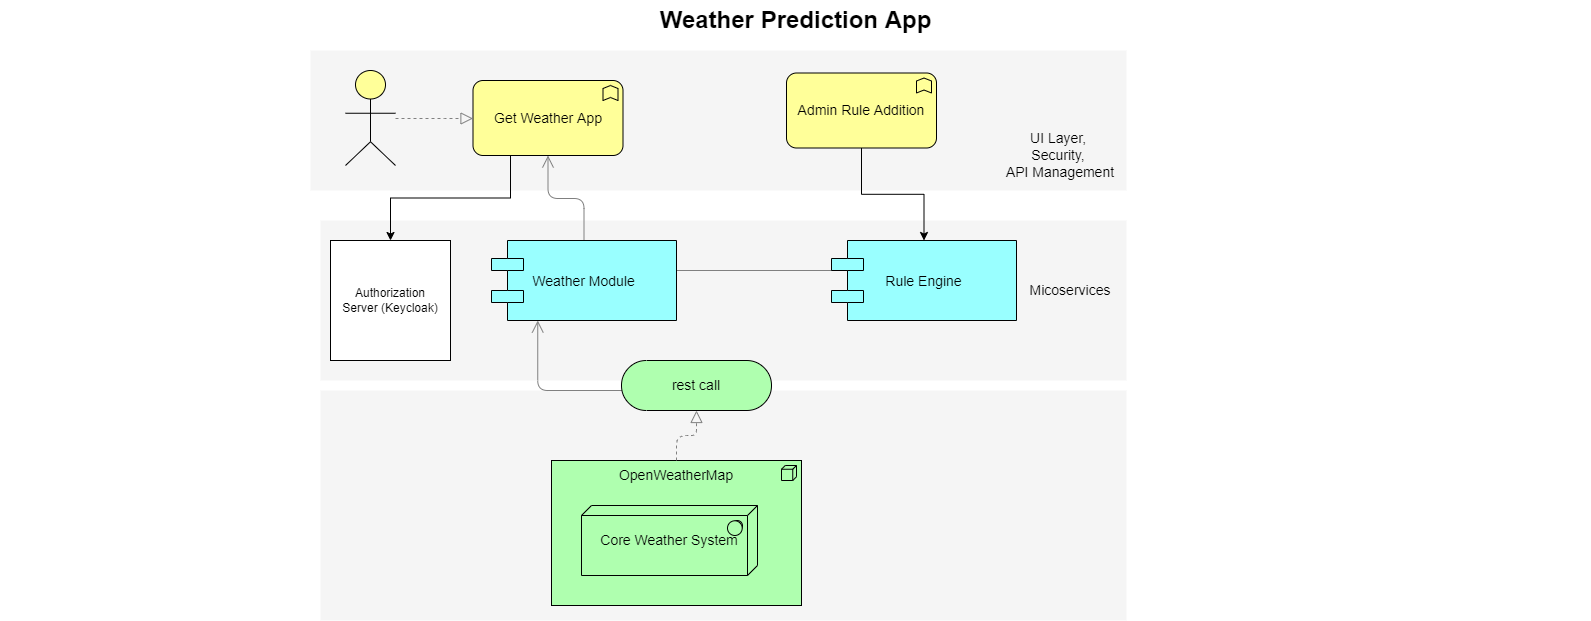

The diagram above was exported from draw.io. Its source (the exported page's mxGraphModel, read from the mxfile embedded in the PNG):
<mxGraphModel dx="862" dy="482" grid="1" gridSize="10" guides="1" tooltips="1" connect="1" arrows="1" fold="1" page="1" pageScale="1" pageWidth="850" pageHeight="1100" math="0" shadow="0">
  <root>
    <mxCell id="0" />
    <mxCell id="1" parent="0" />
    <mxCell id="dKdSaXE48SgPbhcamS2K-30" value="" style="whiteSpace=wrap;html=1;strokeColor=none;strokeWidth=1;fillColor=#f5f5f5;fontSize=14;" parent="1" vertex="1">
      <mxGeometry x="370" y="460" width="806" height="230" as="geometry" />
    </mxCell>
    <mxCell id="dKdSaXE48SgPbhcamS2K-31" value="" style="whiteSpace=wrap;html=1;strokeColor=none;strokeWidth=1;fillColor=#f5f5f5;fontSize=14;" parent="1" vertex="1">
      <mxGeometry x="370" y="290" width="806" height="160" as="geometry" />
    </mxCell>
    <mxCell id="dKdSaXE48SgPbhcamS2K-32" value="" style="whiteSpace=wrap;html=1;strokeColor=none;strokeWidth=1;fillColor=#f5f5f5;fontSize=14;" parent="1" vertex="1">
      <mxGeometry x="360" y="120" width="816" height="140" as="geometry" />
    </mxCell>
    <mxCell id="dKdSaXE48SgPbhcamS2K-33" value="OpenWeatherMap" style="html=1;whiteSpace=wrap;fillColor=#AFFFAF;shape=mxgraph.archimate3.application;appType=node;archiType=square;fontSize=14;verticalAlign=top;" parent="1" vertex="1">
      <mxGeometry x="601" y="530" width="250" height="145" as="geometry" />
    </mxCell>
    <mxCell id="dKdSaXE48SgPbhcamS2K-34" style="edgeStyle=elbowEdgeStyle;rounded=1;elbow=vertical;html=1;startSize=10;endArrow=block;endFill=0;endSize=10;jettySize=auto;orthogonalLoop=1;strokeColor=#808080;fontSize=14;dashed=1;" parent="1" source="dKdSaXE48SgPbhcamS2K-33" target="dKdSaXE48SgPbhcamS2K-40" edge="1">
      <mxGeometry relative="1" as="geometry" />
    </mxCell>
    <mxCell id="dKdSaXE48SgPbhcamS2K-35" value="&lt;div&gt;Core Weather System&lt;/div&gt;" style="html=1;whiteSpace=wrap;fillColor=#AFFFAF;shape=mxgraph.archimate3.tech;techType=sysSw;fontSize=14;" parent="1" vertex="1">
      <mxGeometry x="631" y="575" width="176" height="70" as="geometry" />
    </mxCell>
    <mxCell id="dKdSaXE48SgPbhcamS2K-38" style="edgeStyle=elbowEdgeStyle;rounded=1;elbow=vertical;html=1;startSize=10;endArrow=open;endFill=0;endSize=10;jettySize=auto;orthogonalLoop=1;strokeColor=#808080;fontSize=14;entryX=0.25;entryY=1;" parent="1" source="dKdSaXE48SgPbhcamS2K-47" target="dKdSaXE48SgPbhcamS2K-49" edge="1">
      <mxGeometry relative="1" as="geometry">
        <Array as="points">
          <mxPoint x="761" y="340" />
        </Array>
      </mxGeometry>
    </mxCell>
    <mxCell id="dKdSaXE48SgPbhcamS2K-39" style="edgeStyle=elbowEdgeStyle;rounded=1;elbow=vertical;html=1;startSize=10;endArrow=open;endFill=0;endSize=10;jettySize=auto;orthogonalLoop=1;strokeColor=#808080;fontSize=14;entryX=0.25;entryY=1;exitX=0.265;exitY=0.007;exitPerimeter=0;" parent="1" source="dKdSaXE48SgPbhcamS2K-40" target="dKdSaXE48SgPbhcamS2K-47" edge="1">
      <mxGeometry relative="1" as="geometry">
        <Array as="points">
          <mxPoint x="643" y="460" />
        </Array>
      </mxGeometry>
    </mxCell>
    <mxCell id="dKdSaXE48SgPbhcamS2K-40" value="rest call" style="html=1;whiteSpace=wrap;fillColor=#AFFFAF;shape=mxgraph.archimate3.service;fontSize=14;" parent="1" vertex="1">
      <mxGeometry x="671" y="430" width="150" height="50" as="geometry" />
    </mxCell>
    <mxCell id="dKdSaXE48SgPbhcamS2K-46" style="edgeStyle=elbowEdgeStyle;rounded=1;elbow=vertical;html=1;startSize=10;endArrow=open;endFill=0;endSize=10;jettySize=auto;orthogonalLoop=1;strokeColor=#808080;fontSize=14;" parent="1" source="dKdSaXE48SgPbhcamS2K-47" target="dKdSaXE48SgPbhcamS2K-54" edge="1">
      <mxGeometry relative="1" as="geometry" />
    </mxCell>
    <mxCell id="dKdSaXE48SgPbhcamS2K-47" value="Weather Module" style="shape=component;align=center;fillColor=#99ffff;gradientColor=none;fontSize=14;" parent="1" vertex="1">
      <mxGeometry x="541" y="310" width="185" height="80" as="geometry" />
    </mxCell>
    <mxCell id="dKdSaXE48SgPbhcamS2K-49" value="Rule Engine" style="shape=component;align=center;fillColor=#99ffff;gradientColor=none;fontSize=14;" parent="1" vertex="1">
      <mxGeometry x="881" y="310" width="185" height="80" as="geometry" />
    </mxCell>
    <mxCell id="cbfub0KNS8hnNNg5hLcg-6" style="edgeStyle=orthogonalEdgeStyle;rounded=0;orthogonalLoop=1;jettySize=auto;html=1;exitX=0.25;exitY=1;exitDx=0;exitDy=0;exitPerimeter=0;entryX=0.5;entryY=0;entryDx=0;entryDy=0;" edge="1" parent="1" source="dKdSaXE48SgPbhcamS2K-54" target="cbfub0KNS8hnNNg5hLcg-2">
      <mxGeometry relative="1" as="geometry" />
    </mxCell>
    <mxCell id="dKdSaXE48SgPbhcamS2K-54" value="Get Weather App" style="html=1;whiteSpace=wrap;fillColor=#ffff99;shape=mxgraph.archimate3.application;appType=func;archiType=rounded;fontSize=14;" parent="1" vertex="1">
      <mxGeometry x="522.5" y="150" width="150" height="75" as="geometry" />
    </mxCell>
    <mxCell id="dKdSaXE48SgPbhcamS2K-59" value="Micoservices" style="text;html=1;strokeColor=none;fillColor=none;align=center;verticalAlign=middle;whiteSpace=wrap;fontSize=14;" parent="1" vertex="1">
      <mxGeometry x="1000" y="350" width="240" height="20" as="geometry" />
    </mxCell>
    <mxCell id="dKdSaXE48SgPbhcamS2K-61" style="edgeStyle=elbowEdgeStyle;rounded=1;elbow=vertical;html=1;dashed=1;startSize=10;endArrow=block;endFill=0;endSize=10;jettySize=auto;orthogonalLoop=1;strokeColor=#808080;fontSize=14;" parent="1" source="dKdSaXE48SgPbhcamS2K-62" target="dKdSaXE48SgPbhcamS2K-54" edge="1">
      <mxGeometry relative="1" as="geometry" />
    </mxCell>
    <mxCell id="dKdSaXE48SgPbhcamS2K-62" value="" style="html=1;whiteSpace=wrap;fillColor=#ffff99;shape=mxgraph.archimate3.actor;fontSize=14;" parent="1" vertex="1">
      <mxGeometry x="395" y="140" width="50" height="95" as="geometry" />
    </mxCell>
    <mxCell id="dKdSaXE48SgPbhcamS2K-63" value="Weather Prediction App" style="text;strokeColor=none;fillColor=none;html=1;fontSize=24;fontStyle=1;verticalAlign=middle;align=center;" parent="1" vertex="1">
      <mxGeometry x="50" y="70" width="1590" height="40" as="geometry" />
    </mxCell>
    <mxCell id="fifW1ffcIGmHbVITpYay-1" value="UI Layer, &lt;br&gt;Security, &lt;br&gt;API Management" style="text;html=1;strokeColor=none;fillColor=none;align=center;verticalAlign=middle;whiteSpace=wrap;fontSize=14;" parent="1" vertex="1">
      <mxGeometry x="990" y="215" width="240" height="20" as="geometry" />
    </mxCell>
    <mxCell id="fifW1ffcIGmHbVITpYay-4" style="edgeStyle=orthogonalEdgeStyle;rounded=0;orthogonalLoop=1;jettySize=auto;html=1;" parent="1" source="fifW1ffcIGmHbVITpYay-2" target="dKdSaXE48SgPbhcamS2K-49" edge="1">
      <mxGeometry relative="1" as="geometry" />
    </mxCell>
    <mxCell id="fifW1ffcIGmHbVITpYay-2" value="Admin Rule Addition" style="html=1;whiteSpace=wrap;fillColor=#ffff99;shape=mxgraph.archimate3.application;appType=func;archiType=rounded;fontSize=14;" parent="1" vertex="1">
      <mxGeometry x="836" y="142.5" width="150" height="75" as="geometry" />
    </mxCell>
    <mxCell id="cbfub0KNS8hnNNg5hLcg-2" value="Authorization&lt;br&gt;Server (Keycloak)" style="whiteSpace=wrap;html=1;aspect=fixed;" vertex="1" parent="1">
      <mxGeometry x="380" y="310" width="120" height="120" as="geometry" />
    </mxCell>
  </root>
</mxGraphModel>